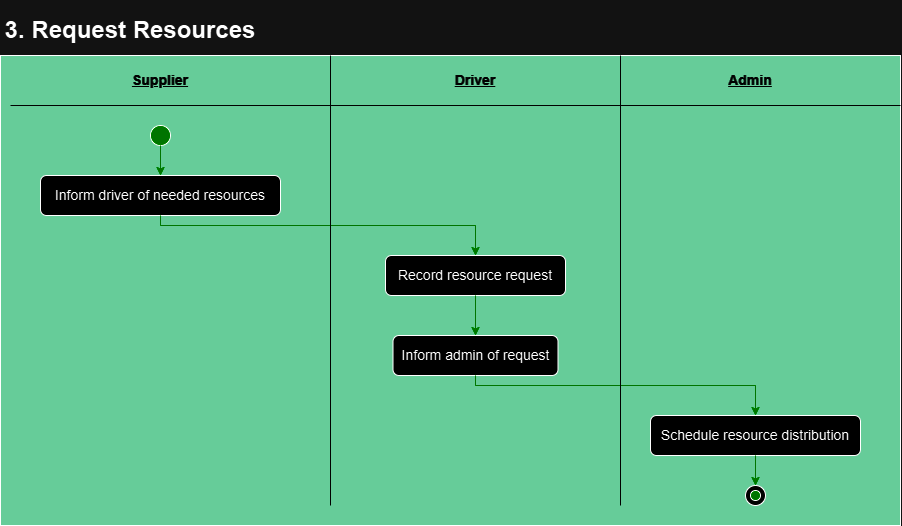

The diagram above was exported from draw.io. Its source (the exported page's mxGraphModel, read from the mxfile embedded in the PNG):
<mxGraphModel dx="1032" dy="1639" grid="1" gridSize="10" guides="1" tooltips="1" connect="1" arrows="1" fold="1" page="1" pageScale="1" pageWidth="850" pageHeight="1100" math="0" shadow="0">
  <root>
    <mxCell id="0" />
    <mxCell id="1" parent="0" />
    <mxCell id="beFIJYZsQ18eLkgqzElX-11" value="" style="rounded=0;whiteSpace=wrap;html=1;fillColor=#006633;" vertex="1" parent="1">
      <mxGeometry x="40" y="40" width="900" height="470" as="geometry" />
    </mxCell>
    <mxCell id="ZZfwz5aN125ROQ0aj0Xd-1" value="&lt;font style=&quot;font-size: 14px;&quot;&gt;Inform driver of needed resources&lt;/font&gt;" style="rounded=1;whiteSpace=wrap;html=1;" vertex="1" parent="1">
      <mxGeometry x="80" y="160" width="240" height="40" as="geometry" />
    </mxCell>
    <mxCell id="ZZfwz5aN125ROQ0aj0Xd-2" value="&lt;font style=&quot;font-size: 14px;&quot;&gt;Record resource request&lt;/font&gt;" style="rounded=1;whiteSpace=wrap;html=1;" vertex="1" parent="1">
      <mxGeometry x="425" y="240" width="180" height="40" as="geometry" />
    </mxCell>
    <mxCell id="ZZfwz5aN125ROQ0aj0Xd-3" value="&lt;font style=&quot;font-size: 14px;&quot;&gt;Inform admin of request&lt;/font&gt;" style="rounded=1;whiteSpace=wrap;html=1;" vertex="1" parent="1">
      <mxGeometry x="432.5" y="320" width="165" height="40" as="geometry" />
    </mxCell>
    <mxCell id="ZZfwz5aN125ROQ0aj0Xd-4" value="&lt;font style=&quot;font-size: 14px;&quot;&gt;Schedule resource distribution&lt;/font&gt;" style="rounded=1;whiteSpace=wrap;html=1;" vertex="1" parent="1">
      <mxGeometry x="690" y="400" width="210" height="40" as="geometry" />
    </mxCell>
    <mxCell id="ZZfwz5aN125ROQ0aj0Xd-5" value="" style="endArrow=classic;html=1;rounded=0;exitX=0.5;exitY=1;exitDx=0;exitDy=0;entryX=0.5;entryY=0;entryDx=0;entryDy=0;strokeColor=#33FF33;" edge="1" parent="1" source="ZZfwz5aN125ROQ0aj0Xd-1" target="ZZfwz5aN125ROQ0aj0Xd-2">
      <mxGeometry width="50" height="50" relative="1" as="geometry">
        <mxPoint x="400" y="290" as="sourcePoint" />
        <mxPoint x="450" y="240" as="targetPoint" />
        <Array as="points">
          <mxPoint x="200" y="210" />
          <mxPoint x="515" y="210" />
        </Array>
      </mxGeometry>
    </mxCell>
    <mxCell id="ZZfwz5aN125ROQ0aj0Xd-6" value="" style="endArrow=classic;html=1;rounded=0;exitX=0.5;exitY=1;exitDx=0;exitDy=0;entryX=0.5;entryY=0;entryDx=0;entryDy=0;strokeColor=#33FF33;" edge="1" parent="1" source="ZZfwz5aN125ROQ0aj0Xd-2" target="ZZfwz5aN125ROQ0aj0Xd-3">
      <mxGeometry width="50" height="50" relative="1" as="geometry">
        <mxPoint x="400" y="290" as="sourcePoint" />
        <mxPoint x="450" y="240" as="targetPoint" />
      </mxGeometry>
    </mxCell>
    <mxCell id="ZZfwz5aN125ROQ0aj0Xd-7" value="" style="endArrow=classic;html=1;rounded=0;exitX=0.5;exitY=1;exitDx=0;exitDy=0;entryX=0.5;entryY=0;entryDx=0;entryDy=0;strokeColor=#33FF33;" edge="1" parent="1" source="ZZfwz5aN125ROQ0aj0Xd-3" target="ZZfwz5aN125ROQ0aj0Xd-4">
      <mxGeometry width="50" height="50" relative="1" as="geometry">
        <mxPoint x="400" y="290" as="sourcePoint" />
        <mxPoint x="450" y="240" as="targetPoint" />
        <Array as="points">
          <mxPoint x="515" y="370" />
          <mxPoint x="795" y="370" />
        </Array>
      </mxGeometry>
    </mxCell>
    <mxCell id="ZxPxpT1kd9qulXbs-uMC-1" value="" style="ellipse;whiteSpace=wrap;html=1;aspect=fixed;fillColor=#33FF33;" vertex="1" parent="1">
      <mxGeometry x="190" y="110" width="20" height="20" as="geometry" />
    </mxCell>
    <mxCell id="beFIJYZsQ18eLkgqzElX-1" value="" style="ellipse;whiteSpace=wrap;html=1;aspect=fixed;fillColor=#FFFFFF;" vertex="1" parent="1">
      <mxGeometry x="785" y="470" width="20" height="20" as="geometry" />
    </mxCell>
    <mxCell id="beFIJYZsQ18eLkgqzElX-2" value="" style="ellipse;whiteSpace=wrap;html=1;aspect=fixed;fillColor=#33FF33;" vertex="1" parent="1">
      <mxGeometry x="790" y="475" width="10" height="10" as="geometry" />
    </mxCell>
    <mxCell id="beFIJYZsQ18eLkgqzElX-3" value="" style="endArrow=classic;html=1;rounded=0;exitX=0.5;exitY=1;exitDx=0;exitDy=0;entryX=0.5;entryY=0;entryDx=0;entryDy=0;strokeColor=#33FF33;" edge="1" parent="1" source="ZxPxpT1kd9qulXbs-uMC-1" target="ZZfwz5aN125ROQ0aj0Xd-1">
      <mxGeometry width="50" height="50" relative="1" as="geometry">
        <mxPoint x="400" y="290" as="sourcePoint" />
        <mxPoint x="450" y="240" as="targetPoint" />
      </mxGeometry>
    </mxCell>
    <mxCell id="beFIJYZsQ18eLkgqzElX-4" value="" style="endArrow=classic;html=1;rounded=0;exitX=0.5;exitY=1;exitDx=0;exitDy=0;entryX=0.5;entryY=0;entryDx=0;entryDy=0;strokeColor=#33FF33;" edge="1" parent="1" source="ZZfwz5aN125ROQ0aj0Xd-4" target="beFIJYZsQ18eLkgqzElX-1">
      <mxGeometry width="50" height="50" relative="1" as="geometry">
        <mxPoint x="400" y="290" as="sourcePoint" />
        <mxPoint x="450" y="240" as="targetPoint" />
      </mxGeometry>
    </mxCell>
    <mxCell id="beFIJYZsQ18eLkgqzElX-5" value="&lt;h3&gt;&lt;font color=&quot;#ffffff&quot;&gt;&lt;u&gt;Supplier&lt;/u&gt;&lt;/font&gt;&lt;/h3&gt;" style="text;html=1;align=center;verticalAlign=middle;whiteSpace=wrap;rounded=0;" vertex="1" parent="1">
      <mxGeometry x="170" y="50" width="60" height="30" as="geometry" />
    </mxCell>
    <mxCell id="beFIJYZsQ18eLkgqzElX-6" value="&lt;h3&gt;&lt;font color=&quot;#ffffff&quot;&gt;&lt;u&gt;Driver&lt;/u&gt;&lt;/font&gt;&lt;/h3&gt;" style="text;html=1;align=center;verticalAlign=middle;whiteSpace=wrap;rounded=0;" vertex="1" parent="1">
      <mxGeometry x="485" y="50" width="60" height="30" as="geometry" />
    </mxCell>
    <mxCell id="beFIJYZsQ18eLkgqzElX-7" value="&lt;h3&gt;&lt;font color=&quot;#ffffff&quot;&gt;&lt;u&gt;Admin&lt;/u&gt;&lt;/font&gt;&lt;/h3&gt;" style="text;html=1;align=center;verticalAlign=middle;whiteSpace=wrap;rounded=0;" vertex="1" parent="1">
      <mxGeometry x="760" y="50" width="60" height="30" as="geometry" />
    </mxCell>
    <mxCell id="beFIJYZsQ18eLkgqzElX-8" value="" style="endArrow=none;html=1;rounded=0;strokeColor=#FFFFFF;" edge="1" parent="1">
      <mxGeometry width="50" height="50" relative="1" as="geometry">
        <mxPoint x="50" y="90" as="sourcePoint" />
        <mxPoint x="940" y="90" as="targetPoint" />
      </mxGeometry>
    </mxCell>
    <mxCell id="beFIJYZsQ18eLkgqzElX-9" value="" style="endArrow=none;html=1;rounded=0;strokeColor=#FFFFFF;" edge="1" parent="1">
      <mxGeometry width="50" height="50" relative="1" as="geometry">
        <mxPoint x="370" y="490" as="sourcePoint" />
        <mxPoint x="370" y="40" as="targetPoint" />
      </mxGeometry>
    </mxCell>
    <mxCell id="beFIJYZsQ18eLkgqzElX-10" value="" style="endArrow=none;html=1;rounded=0;strokeColor=#FFFFFF;" edge="1" parent="1">
      <mxGeometry width="50" height="50" relative="1" as="geometry">
        <mxPoint x="660" y="490" as="sourcePoint" />
        <mxPoint x="660" y="40" as="targetPoint" />
      </mxGeometry>
    </mxCell>
    <mxCell id="beFIJYZsQ18eLkgqzElX-12" value="&lt;h1&gt;3. Request Resources&lt;/h1&gt;" style="text;html=1;align=center;verticalAlign=middle;whiteSpace=wrap;rounded=0;" vertex="1" parent="1">
      <mxGeometry x="40" width="260" height="30" as="geometry" />
    </mxCell>
  </root>
</mxGraphModel>